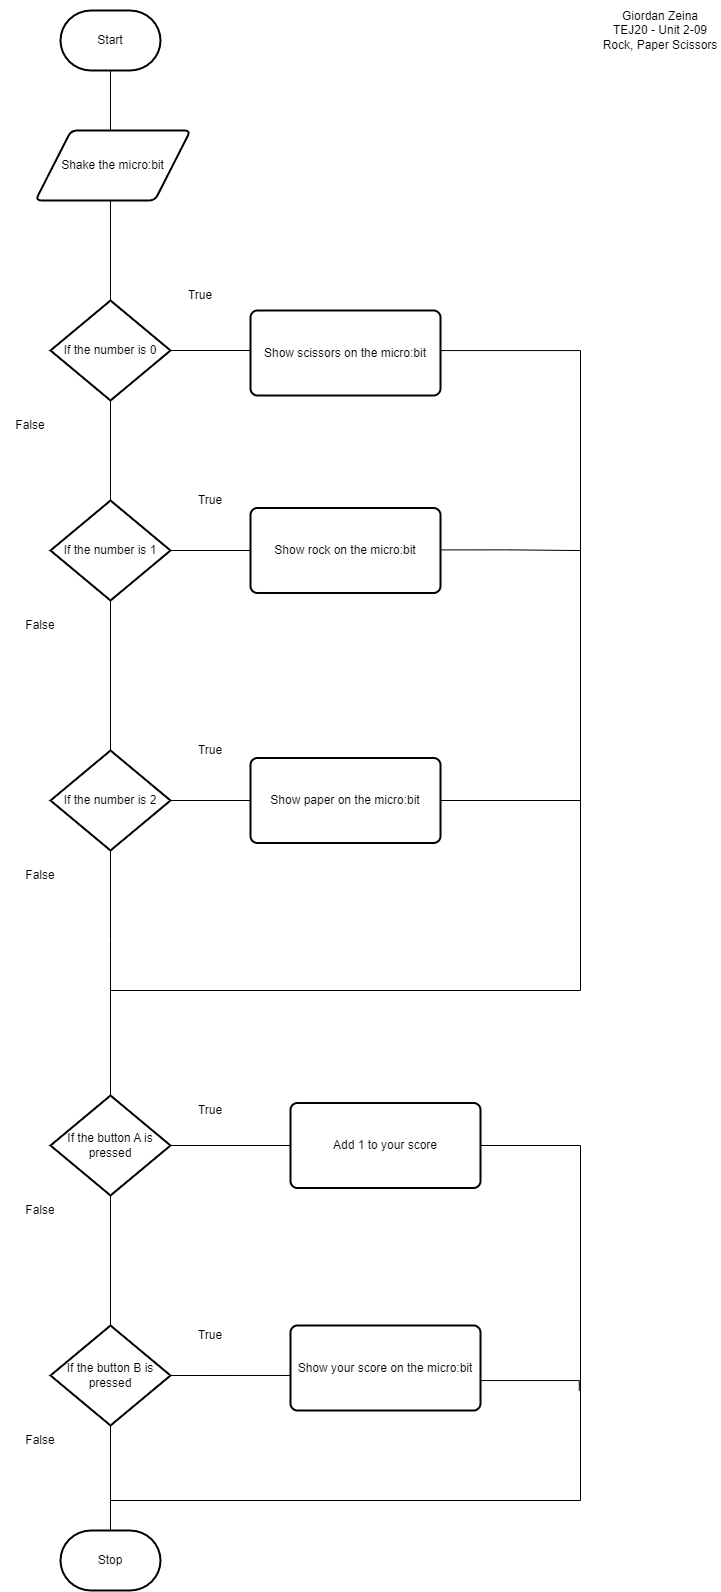

The diagram above was exported from draw.io. Its source (the exported page's mxGraphModel, read from the mxfile embedded in the PNG):
<mxGraphModel dx="1278" dy="847" grid="1" gridSize="10" guides="1" tooltips="1" connect="1" arrows="1" fold="1" page="1" pageScale="1" pageWidth="1100" pageHeight="850" math="0" shadow="0">
  <root>
    <mxCell id="0" />
    <mxCell id="1" parent="0" />
    <mxCell id="5" style="edgeStyle=orthogonalEdgeStyle;html=1;rounded=0;endArrow=none;endFill=0;" parent="1" source="2" target="3" edge="1">
      <mxGeometry relative="1" as="geometry">
        <Array as="points">
          <mxPoint x="200" y="1020" />
          <mxPoint x="200" y="1020" />
        </Array>
      </mxGeometry>
    </mxCell>
    <mxCell id="2" value="Start" style="strokeWidth=2;html=1;shape=mxgraph.flowchart.terminator;whiteSpace=wrap;" parent="1" vertex="1">
      <mxGeometry x="150" y="90" width="100" height="60" as="geometry" />
    </mxCell>
    <mxCell id="3" value="Stop" style="strokeWidth=2;html=1;shape=mxgraph.flowchart.terminator;whiteSpace=wrap;" parent="1" vertex="1">
      <mxGeometry x="150" y="1610" width="100" height="60" as="geometry" />
    </mxCell>
    <mxCell id="24" style="edgeStyle=orthogonalEdgeStyle;rounded=0;html=1;exitX=1;exitY=0.5;exitDx=0;exitDy=0;exitPerimeter=0;entryX=0;entryY=0.5;entryDx=0;entryDy=0;endArrow=none;endFill=0;elbow=vertical;" edge="1" parent="1" source="7">
      <mxGeometry relative="1" as="geometry">
        <mxPoint x="346.4499999999998" y="430" as="targetPoint" />
      </mxGeometry>
    </mxCell>
    <mxCell id="7" value="If the number is 0" style="strokeWidth=2;html=1;shape=mxgraph.flowchart.decision;whiteSpace=wrap;" vertex="1" parent="1">
      <mxGeometry x="140" y="380" width="120" height="100" as="geometry" />
    </mxCell>
    <mxCell id="9" value="True" style="text;html=1;strokeColor=none;fillColor=none;align=center;verticalAlign=middle;whiteSpace=wrap;rounded=0;" vertex="1" parent="1">
      <mxGeometry x="260" y="360" width="60" height="30" as="geometry" />
    </mxCell>
    <mxCell id="10" value="False" style="text;html=1;strokeColor=none;fillColor=none;align=center;verticalAlign=middle;whiteSpace=wrap;rounded=0;" vertex="1" parent="1">
      <mxGeometry x="90" y="490" width="60" height="30" as="geometry" />
    </mxCell>
    <mxCell id="14" value="Shake the micro:bit" style="shape=parallelogram;html=1;strokeWidth=2;perimeter=parallelogramPerimeter;whiteSpace=wrap;rounded=1;arcSize=12;size=0.23;" vertex="1" parent="1">
      <mxGeometry x="125" y="210" width="155" height="70" as="geometry" />
    </mxCell>
    <mxCell id="27" style="edgeStyle=orthogonalEdgeStyle;rounded=0;html=1;exitX=1;exitY=0.5;exitDx=0;exitDy=0;endArrow=none;endFill=0;elbow=vertical;" edge="1" parent="1" source="53">
      <mxGeometry relative="1" as="geometry">
        <mxPoint x="670" y="1070" as="targetPoint" />
        <mxPoint x="523.5500000000002" y="430" as="sourcePoint" />
        <Array as="points">
          <mxPoint x="480" y="430" />
          <mxPoint x="670" y="430" />
        </Array>
      </mxGeometry>
    </mxCell>
    <mxCell id="25" style="edgeStyle=orthogonalEdgeStyle;rounded=0;html=1;exitX=1;exitY=0.5;exitDx=0;exitDy=0;exitPerimeter=0;entryX=0;entryY=0.5;entryDx=0;entryDy=0;endArrow=none;endFill=0;elbow=vertical;" edge="1" parent="1" source="18">
      <mxGeometry relative="1" as="geometry">
        <mxPoint x="346.4499999999998" y="630" as="targetPoint" />
      </mxGeometry>
    </mxCell>
    <mxCell id="18" value="If the number is 1" style="strokeWidth=2;html=1;shape=mxgraph.flowchart.decision;whiteSpace=wrap;" vertex="1" parent="1">
      <mxGeometry x="140" y="580" width="120" height="100" as="geometry" />
    </mxCell>
    <mxCell id="20" value="If the number is 2" style="strokeWidth=2;html=1;shape=mxgraph.flowchart.decision;whiteSpace=wrap;" vertex="1" parent="1">
      <mxGeometry x="140" y="830" width="120" height="100" as="geometry" />
    </mxCell>
    <mxCell id="33" style="edgeStyle=orthogonalEdgeStyle;rounded=0;html=1;exitX=1;exitY=0.5;exitDx=0;exitDy=0;endArrow=none;endFill=0;elbow=vertical;" edge="1" parent="1">
      <mxGeometry relative="1" as="geometry">
        <mxPoint x="670" y="880" as="targetPoint" />
        <mxPoint x="523.5500000000002" y="880" as="sourcePoint" />
      </mxGeometry>
    </mxCell>
    <mxCell id="34" style="edgeStyle=orthogonalEdgeStyle;rounded=0;html=1;exitX=0;exitY=0.5;exitDx=0;exitDy=0;entryX=1;entryY=0.5;entryDx=0;entryDy=0;entryPerimeter=0;endArrow=none;endFill=0;elbow=vertical;" edge="1" parent="1" target="20">
      <mxGeometry relative="1" as="geometry">
        <mxPoint x="346.4499999999998" y="880" as="sourcePoint" />
      </mxGeometry>
    </mxCell>
    <mxCell id="31" value="" style="endArrow=none;html=1;rounded=0;elbow=vertical;edgeStyle=orthogonalEdgeStyle;endFill=0;" edge="1" parent="1">
      <mxGeometry width="50" height="50" relative="1" as="geometry">
        <mxPoint x="200" y="1070" as="sourcePoint" />
        <mxPoint x="670" y="1070" as="targetPoint" />
      </mxGeometry>
    </mxCell>
    <mxCell id="35" value="False" style="text;html=1;strokeColor=none;fillColor=none;align=center;verticalAlign=middle;whiteSpace=wrap;rounded=0;" vertex="1" parent="1">
      <mxGeometry x="100" y="940" width="60" height="30" as="geometry" />
    </mxCell>
    <mxCell id="36" value="False" style="text;html=1;strokeColor=none;fillColor=none;align=center;verticalAlign=middle;whiteSpace=wrap;rounded=0;" vertex="1" parent="1">
      <mxGeometry x="100" y="690" width="60" height="30" as="geometry" />
    </mxCell>
    <mxCell id="38" value="True" style="text;html=1;strokeColor=none;fillColor=none;align=center;verticalAlign=middle;whiteSpace=wrap;rounded=0;" vertex="1" parent="1">
      <mxGeometry x="270" y="815" width="60" height="30" as="geometry" />
    </mxCell>
    <mxCell id="39" value="True" style="text;html=1;strokeColor=none;fillColor=none;align=center;verticalAlign=middle;whiteSpace=wrap;rounded=0;" vertex="1" parent="1">
      <mxGeometry x="270" y="565" width="60" height="30" as="geometry" />
    </mxCell>
    <mxCell id="44" style="edgeStyle=orthogonalEdgeStyle;rounded=0;html=1;exitX=1;exitY=0.5;exitDx=0;exitDy=0;exitPerimeter=0;endArrow=none;endFill=0;elbow=vertical;" edge="1" parent="1" source="41">
      <mxGeometry relative="1" as="geometry">
        <mxPoint x="386.4499999999998" y="1225" as="targetPoint" />
      </mxGeometry>
    </mxCell>
    <mxCell id="41" value="If the button A is pressed" style="strokeWidth=2;html=1;shape=mxgraph.flowchart.decision;whiteSpace=wrap;" vertex="1" parent="1">
      <mxGeometry x="140" y="1175" width="120" height="100" as="geometry" />
    </mxCell>
    <mxCell id="49" style="edgeStyle=orthogonalEdgeStyle;rounded=0;html=1;exitX=1;exitY=0.5;exitDx=0;exitDy=0;endArrow=none;endFill=0;elbow=vertical;" edge="1" parent="1">
      <mxGeometry relative="1" as="geometry">
        <mxPoint x="670" y="1580" as="targetPoint" />
        <mxPoint x="563.5500000000002" y="1225" as="sourcePoint" />
      </mxGeometry>
    </mxCell>
    <mxCell id="48" style="edgeStyle=orthogonalEdgeStyle;rounded=0;html=1;exitX=1;exitY=0.5;exitDx=0;exitDy=0;exitPerimeter=0;entryX=0;entryY=0.588;entryDx=0;entryDy=0;endArrow=none;endFill=0;elbow=vertical;entryPerimeter=0;" edge="1" parent="1" source="46" target="60">
      <mxGeometry relative="1" as="geometry">
        <mxPoint x="368.75" y="1455" as="targetPoint" />
      </mxGeometry>
    </mxCell>
    <mxCell id="46" value="If the button B is pressed" style="strokeWidth=2;html=1;shape=mxgraph.flowchart.decision;whiteSpace=wrap;" vertex="1" parent="1">
      <mxGeometry x="140" y="1405" width="120" height="100" as="geometry" />
    </mxCell>
    <mxCell id="51" style="edgeStyle=orthogonalEdgeStyle;rounded=0;html=1;exitX=1;exitY=0.5;exitDx=0;exitDy=0;endArrow=none;endFill=0;elbow=vertical;" edge="1" parent="1">
      <mxGeometry relative="1" as="geometry">
        <mxPoint x="668.75" y="1470.3529411764707" as="targetPoint" />
        <mxPoint x="560" y="1470" as="sourcePoint" />
        <Array as="points">
          <mxPoint x="559.75" y="1460" />
          <mxPoint x="668.75" y="1460" />
        </Array>
      </mxGeometry>
    </mxCell>
    <mxCell id="50" value="" style="endArrow=none;html=1;rounded=0;elbow=vertical;edgeStyle=orthogonalEdgeStyle;endFill=0;" edge="1" parent="1">
      <mxGeometry width="50" height="50" relative="1" as="geometry">
        <mxPoint x="200" y="1580" as="sourcePoint" />
        <mxPoint x="670" y="1580" as="targetPoint" />
      </mxGeometry>
    </mxCell>
    <mxCell id="52" value="Giordan Zeina&lt;br&gt;TEJ20 - Unit 2-09&lt;br&gt;Rock, Paper Scissors" style="text;html=1;strokeColor=none;fillColor=none;align=center;verticalAlign=middle;whiteSpace=wrap;rounded=0;" vertex="1" parent="1">
      <mxGeometry x="690" y="80" width="120" height="60" as="geometry" />
    </mxCell>
    <mxCell id="53" value="Show scissors on the micro:bit" style="rounded=1;whiteSpace=wrap;html=1;absoluteArcSize=1;arcSize=14;strokeWidth=2;" vertex="1" parent="1">
      <mxGeometry x="340" y="390" width="190" height="85" as="geometry" />
    </mxCell>
    <mxCell id="54" value="Show rock on the micro:bit" style="rounded=1;whiteSpace=wrap;html=1;absoluteArcSize=1;arcSize=14;strokeWidth=2;" vertex="1" parent="1">
      <mxGeometry x="340" y="587.5" width="190" height="85" as="geometry" />
    </mxCell>
    <mxCell id="56" style="edgeStyle=orthogonalEdgeStyle;rounded=0;html=1;exitX=1;exitY=0.5;exitDx=0;exitDy=0;endArrow=none;endFill=0;elbow=vertical;" edge="1" parent="1">
      <mxGeometry relative="1" as="geometry">
        <mxPoint x="670" y="620" as="targetPoint" />
        <mxPoint x="530.0000000000002" y="629.4100000000001" as="sourcePoint" />
      </mxGeometry>
    </mxCell>
    <mxCell id="58" value="Show paper on the micro:bit" style="rounded=1;whiteSpace=wrap;html=1;absoluteArcSize=1;arcSize=14;strokeWidth=2;" vertex="1" parent="1">
      <mxGeometry x="340" y="837.5" width="190" height="85" as="geometry" />
    </mxCell>
    <mxCell id="59" value="Add 1 to your score" style="rounded=1;whiteSpace=wrap;html=1;absoluteArcSize=1;arcSize=14;strokeWidth=2;" vertex="1" parent="1">
      <mxGeometry x="380" y="1182.5" width="190" height="85" as="geometry" />
    </mxCell>
    <mxCell id="60" value="Show your score on the micro:bit" style="rounded=1;whiteSpace=wrap;html=1;absoluteArcSize=1;arcSize=14;strokeWidth=2;" vertex="1" parent="1">
      <mxGeometry x="380" y="1405" width="190" height="85" as="geometry" />
    </mxCell>
    <mxCell id="61" value="True" style="text;html=1;strokeColor=none;fillColor=none;align=center;verticalAlign=middle;whiteSpace=wrap;rounded=0;" vertex="1" parent="1">
      <mxGeometry x="270" y="1400" width="60" height="30" as="geometry" />
    </mxCell>
    <mxCell id="62" value="True" style="text;html=1;strokeColor=none;fillColor=none;align=center;verticalAlign=middle;whiteSpace=wrap;rounded=0;" vertex="1" parent="1">
      <mxGeometry x="270" y="1175" width="60" height="30" as="geometry" />
    </mxCell>
    <mxCell id="63" value="False" style="text;html=1;strokeColor=none;fillColor=none;align=center;verticalAlign=middle;whiteSpace=wrap;rounded=0;" vertex="1" parent="1">
      <mxGeometry x="100" y="1505" width="60" height="30" as="geometry" />
    </mxCell>
    <mxCell id="64" value="False" style="text;html=1;strokeColor=none;fillColor=none;align=center;verticalAlign=middle;whiteSpace=wrap;rounded=0;" vertex="1" parent="1">
      <mxGeometry x="100" y="1275" width="60" height="30" as="geometry" />
    </mxCell>
  </root>
</mxGraphModel>